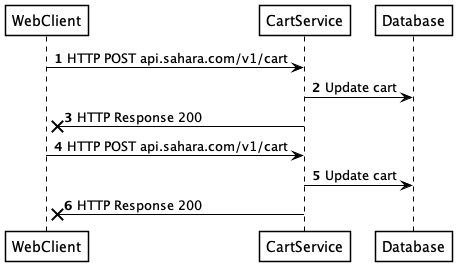

The diagram above was rendered by PlantUML. Its source (embedded in the PNG):
@startuml drop2Recovery
skinparam shadowing false
skinparam ParticipantBorderColor black
skinparam ArrowColor black
skinparam ParticipantBackgroundColor white
skinparam ParticipantFontColor black
skinparam SequenceLifeLineBorderColor black

autonumber
WebClient -> CartService : HTTP POST api.sahara.com/v1/cart
CartService -> Database : Update cart
CartService ->x WebClient : HTTP Response 200
WebClient -> CartService : HTTP POST api.sahara.com/v1/cart
CartService -> Database : Update cart
CartService ->x WebClient : HTTP Response 200

@enduml